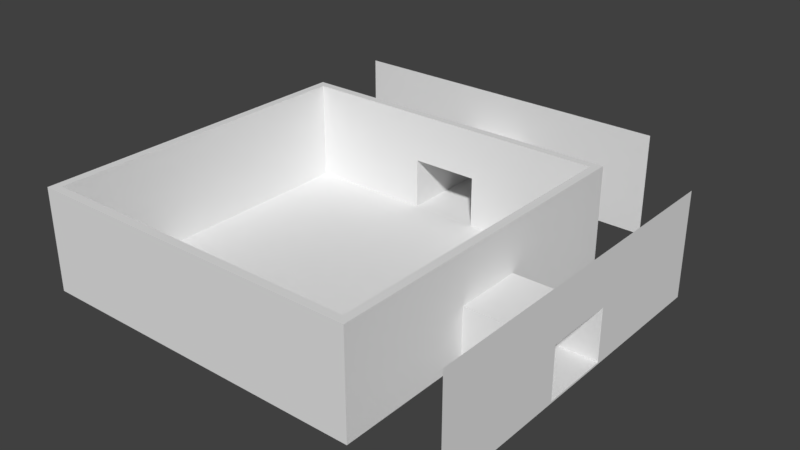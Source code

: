 # Source: Base.blend  (saved by Blender 2.79.0; exported with 4.5.12 LTS)
import bpy
from mathutils import Matrix  # noqa: F401  (used for matrix-valued properties, if any)

bpy.ops.wm.read_factory_settings(use_empty=True)
scene = bpy.context.scene
scene.name = 'Scene'

# ---- collections
col_collection_1 = bpy.data.collections.new('Collection 1'); scene.collection.children.link(col_collection_1)

# ---- world
world_world = bpy.data.worlds.new('World'); scene.world = world_world
world_world.color = (0.05088, 0.05088, 0.05088)
world_world.use_sun_shadow = False
world_world.sun_shadow_jitter_overblur = 0.0
world_world.cycles.sampling_method = 'MANUAL'

# ---- meshes
me_plane_002 = bpy.data.meshes.new('Plane.002')
me_plane_002.from_pydata([(-10.0, -10.0, 0.0), (10.0, -10.0, 0.0), (-10.0, 10.0, 0.0), (10.0, 10.0, 0.0), (-10.0, 10.0, 6.0), (-10.0, -10.0, 6.0), (10.0, -10.0, 6.0), (10.0, 10.0, 6.0), (-9.5, 9.5, 6.0), (-9.5, -9.5, 6.0), (9.5, -9.5, 6.0), (9.5, 9.5, 6.0), (-9.5, 9.5, 0.1), (-9.5, -9.5, 0.1), (9.5, -9.5, 0.1), (9.5, 9.5, 0.1), (2.0, 10.0, 0.105), (2.0, 9.5, 0.105), (-2.0, 10.0, 0.105), (-2.0, 9.5, 0.105), (-2.0, 10.0, 3.105), (-2.0, 9.5, 3.105), (2.0, 10.0, 3.105), (2.0, 9.5, 3.105), (2.0, 9.5, 2.429), (10.0, 2.0, 3.105), (9.5, 2.0, 3.105), (10.0, -2.0, 0.105), (9.5, -2.0, 0.105), (10.0, 2.0, 0.105), (9.5, 2.0, 0.105), (10.0, -2.0, 3.105), (9.5, -2.0, 2.429), (9.5, -2.0, 3.105), (15.0, 2.0, 3.105), (15.0, -2.0, 0.105), (15.0, 2.0, 0.105), (15.0, -2.0, 3.105), (2.0, 15.0, 0.105), (-2.0, 15.0, 0.105), (-2.0, 15.0, 3.105), (2.0, 15.0, 3.105), (10.0, 15.0, 0.004645), (-10.0, 15.0, 0.004645), (-10.0, 15.0, 6.105), (10.0, 15.0, 6.105), (15.0, 10.0, 6.105), (15.0, -10.0, 0.005), (15.0, 10.0, 0.005), (15.0, -10.0, 6.105)], [], [(0, 2, 3, 1), (7, 4, 8, 11), (3, 16, 22, 20, 4, 7), (0, 1, 6, 5), (1, 27, 31, 25, 7, 6), (2, 0, 5, 4), (10, 11, 15, 30, 26, 33, 32, 14), (5, 6, 10, 9), (6, 7, 11, 10), (4, 5, 9, 8), (13, 14, 15, 12), (8, 9, 13, 12), (11, 8, 12, 19, 21, 23, 24, 15), (9, 10, 14, 13), (16, 17, 24, 23, 22), (15, 24, 17, 19, 12), (19, 18, 20, 21), (4, 20, 18, 16, 3, 2), (18, 19, 17, 16), (22, 23, 21, 20), (30, 29, 25, 26), (14, 32, 28, 30, 15), (28, 27, 29, 30), (27, 28, 32, 33, 31), (7, 25, 29, 27, 1, 3), (31, 33, 26, 25), (29, 36, 34, 25), (27, 31, 37, 35), (31, 25, 34, 37), (27, 35, 36, 29), (16, 22, 41, 38), (22, 20, 40, 41), (18, 39, 40, 20), (18, 16, 38, 39), (38, 41, 45, 42), (39, 43, 44, 40), (41, 40, 44, 45), (39, 38, 42, 43), (37, 34, 46, 49), (35, 47, 48, 36), (36, 48, 46, 34), (35, 37, 49, 47)])
me_plane_002.use_remesh_preserve_volume = False
me_plane_002.use_remesh_preserve_attributes = False
me_plane_002.use_mirror_vertex_groups = False
me_plane_002.update()

# ---- objects
ob_plane = bpy.data.objects.new('Plane', me_plane_002)

# ---- transforms, parenting, visibility, modifiers, constraints
ob_plane.location = (0.0, 0.0, 0.0)
ob_plane.lineart.crease_threshold = 0.0

# ---- collection membership
col_collection_1.objects.link(ob_plane)

# ---- scene / render settings (as saved in the file)
scene.frame_start = 1; scene.frame_end = 250; scene.frame_set(1)
scene.render.engine = 'BLENDER_EEVEE_NEXT'
scene.render.resolution_percentage = 50
scene.render.dither_intensity = 0.0
scene.cycles.use_denoising = False
scene.cycles.samples = 128
scene.cycles.sampling_pattern = 'TABULATED_SOBOL'
scene.cycles.use_adaptive_sampling = False
scene.cycles.use_light_tree = False
scene.cycles.blur_glossy = 0.0
scene.cycles.sample_clamp_indirect = 0.0
scene.view_settings.view_transform = 'Standard'
bpy.context.view_layer.update()

# ---- added for rendering (the .blend has no active camera and no usable light): camera, sun
cam_auto = bpy.data.cameras.new('AutoCamera')
cam_auto.lens = 50.0
cam_auto.sensor_width = 36.0
cam_auto.clip_end = 1000.0
ob_auto_camera = bpy.data.objects.new('AutoCamera', cam_auto)
scene.collection.objects.link(ob_auto_camera)
ob_auto_camera.location = (35.6959, -37.3353, 29.6095)
ob_auto_camera.rotation_euler = (1.09748, -7.21219e-08, 0.694738)
scene.camera = ob_auto_camera
light_auto_sun = bpy.data.lights.new('AutoSun', 'SUN')
light_auto_sun.energy = 3.0
light_auto_sun.angle = 0.0523599
ob_auto_sun = bpy.data.objects.new('AutoSun', light_auto_sun)
scene.collection.objects.link(ob_auto_sun)
ob_auto_sun.rotation_euler = (0.872665, 0.174533, 0.523599)
bpy.context.view_layer.update()
